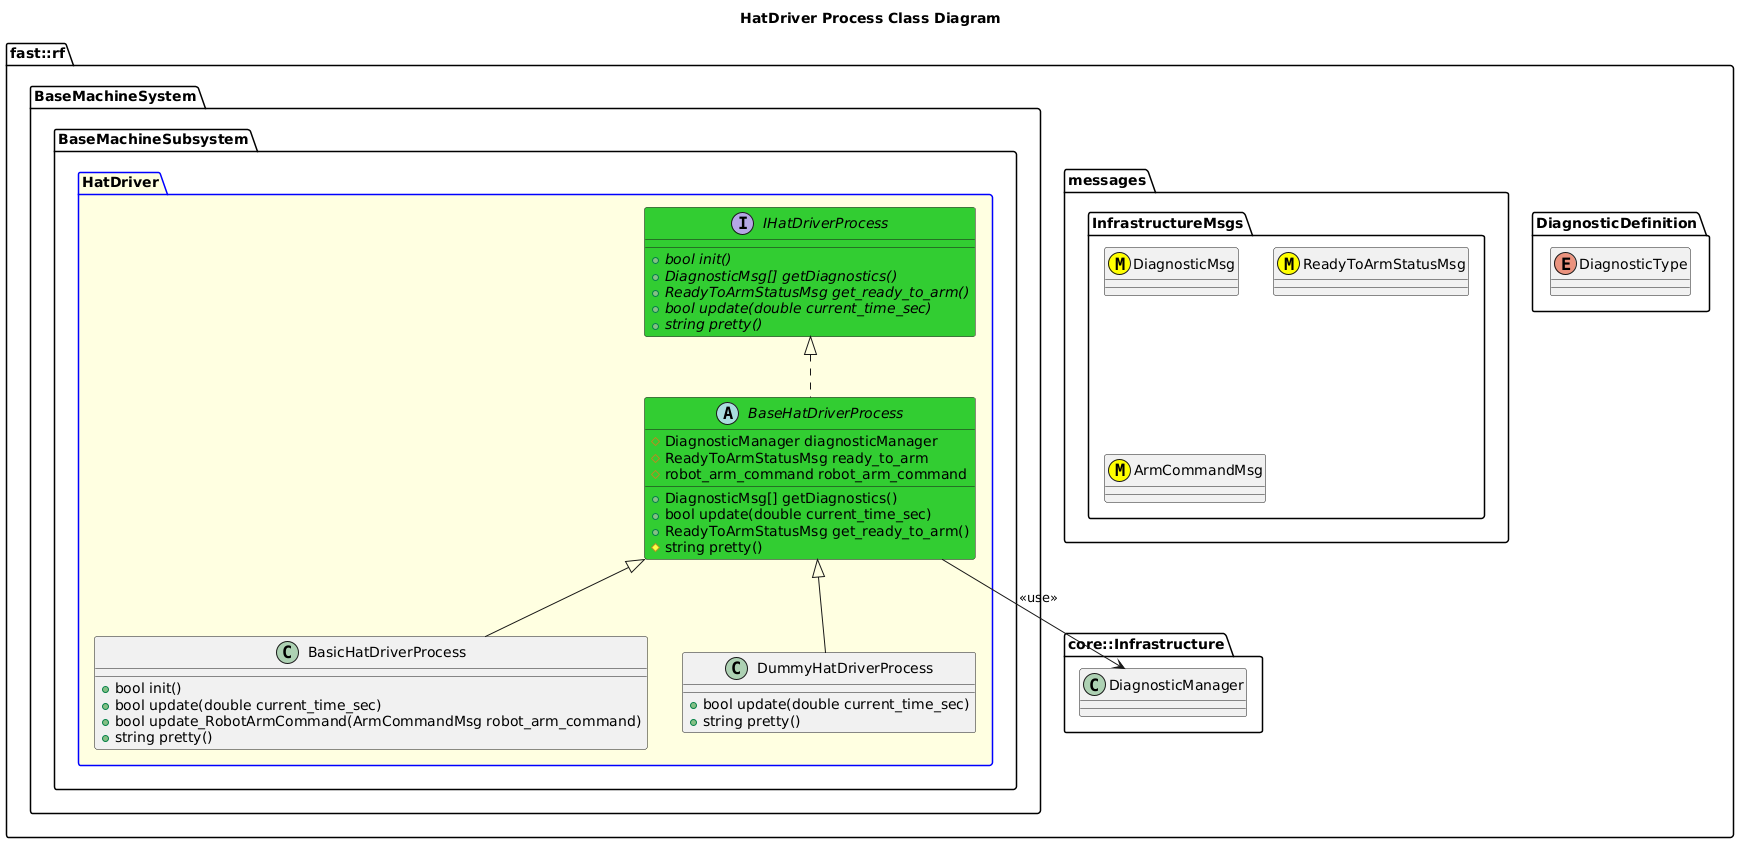

The diagram above was rendered by PlantUML. Its source (embedded in the PNG):
@startuml
title HatDriver Process Class Diagram

namespace fast::rf {
  namespace DiagnosticDefinition {
    enum DiagnosticType
  }
  namespace messages {
    namespace InfrastructureMsgs {
      class DiagnosticMsg <<(M,#FFFF00)>>
      class ReadyToArmStatusMsg <<(M,#FFFF00)>>
      class ArmCommandMsg <<(M,#FFFF00)>>
    }
  }
  namespace core::Infrastructure {
    class DiagnosticManager
  }
  namespace BaseMachineSystem {
    namespace BaseMachineSubsystem  {
      package HatDriver #LightYellow;line:blue {
        interface IHatDriverProcess #LimeGreen  {
          +{abstract} bool init()
          +{abstract} DiagnosticMsg[] getDiagnostics()
          +{abstract} ReadyToArmStatusMsg get_ready_to_arm()
          +{abstract} bool update(double current_time_sec)
          +{abstract} string pretty()
        }
        abstract BaseHatDriverProcess #LimeGreen {
          +DiagnosticMsg[] getDiagnostics()
          +bool update(double current_time_sec)
          +ReadyToArmStatusMsg get_ready_to_arm()
          #string pretty()
          #DiagnosticManager diagnosticManager
          #ReadyToArmStatusMsg ready_to_arm
          #robot_arm_command robot_arm_command

        }
        BaseHatDriverProcess .up.|> IHatDriverProcess
        BaseHatDriverProcess --> DiagnosticManager: <<use>>
        class BasicHatDriverProcess {
          +bool init()
          +bool update(double current_time_sec)
          +bool update_RobotArmCommand(ArmCommandMsg robot_arm_command)
          +string pretty()
        }
        BasicHatDriverProcess -up-|> BaseHatDriverProcess
        class DummyHatDriverProcess {
          +bool update(double current_time_sec)
          +string pretty()
        }
        DummyHatDriverProcess -up-|> BaseHatDriverProcess
      }
    }
  }
}
@enduml